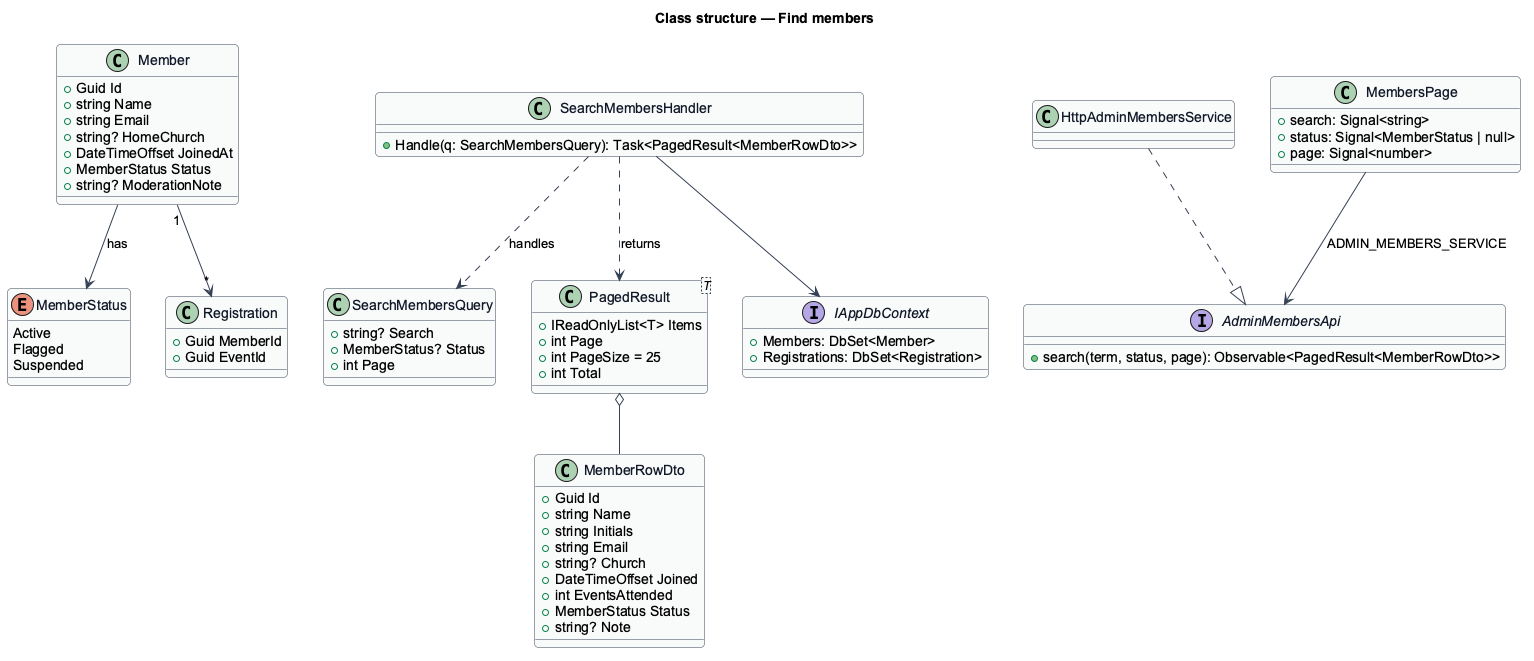

The diagram above was rendered by PlantUML. Its source (embedded in the PNG):
@startuml
skinparam backgroundColor #FFFFFF
skinparam shadowing false
skinparam roundcorner 8
skinparam defaultFontName Arial
skinparam ArrowColor #344054
skinparam class {
  BorderColor #344054
  FontColor #101828
  BackgroundColor #F9FAFB
}
title Class structure — Find members

enum MemberStatus {
  Active
  Flagged
  Suspended
}
class Member {
  +Guid Id
  +string Name
  +string Email
  +string? HomeChurch
  +DateTimeOffset JoinedAt
  +MemberStatus Status
  +string? ModerationNote
}
class Registration {
  +Guid MemberId
  +Guid EventId
}
class SearchMembersQuery {
  +string? Search
  +MemberStatus? Status
  +int Page
}
class MemberRowDto {
  +Guid Id
  +string Name
  +string Initials
  +string Email
  +string? Church
  +DateTimeOffset Joined
  +int EventsAttended
  +MemberStatus Status
  +string? Note
}
class PagedResult<T> {
  +IReadOnlyList<T> Items
  +int Page
  +int PageSize = 25
  +int Total
}
class SearchMembersHandler {
  +Handle(q: SearchMembersQuery): Task<PagedResult<MemberRowDto>>
}
interface IAppDbContext {
  +Members: DbSet<Member>
  +Registrations: DbSet<Registration>
}
interface AdminMembersApi {
  +search(term, status, page): Observable<PagedResult<MemberRowDto>>
}
class HttpAdminMembersService
class MembersPage {
  +search: Signal<string>
  +status: Signal<MemberStatus | null>
  +page: Signal<number>
}
Member --> MemberStatus : has
Member "1" --> "*" Registration
SearchMembersHandler ..> SearchMembersQuery : handles
SearchMembersHandler ..> PagedResult : returns
PagedResult o-- MemberRowDto
SearchMembersHandler --> IAppDbContext
HttpAdminMembersService ..|> AdminMembersApi
MembersPage --> AdminMembersApi : ADMIN_MEMBERS_SERVICE
@enduml